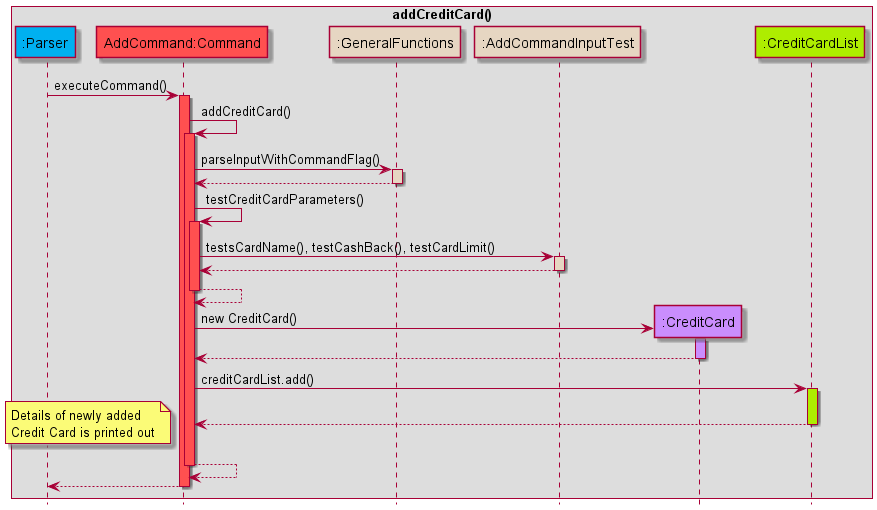

The diagram above was rendered by PlantUML. Its source (embedded in the PNG):
@startuml
!include Style.puml

box addCreditCard()
participant ":Parser" as Parser PARSER_COLOUR
participant "AddCommand:Command" as AddCommand COMMANDS_COLOUR
participant ":GeneralFunctions" as GeneralFunctions HELPER_COLOUR
participant ":AddCommandInputTest" as AddCommandInputTest HELPER_COLOUR
participant ":CreditCard" as CreditCard USERFINANCIAL_COLOUR
participant ":CreditCardList" as CreditCardList DATA_COLOUR

end box
hide footbox
Parser -> AddCommand: executeCommand()
activate AddCommand COMMANDS_COLOUR

AddCommand -> AddCommand: addCreditCard()
activate AddCommand COMMANDS_COLOUR

AddCommand -> GeneralFunctions: parseInputWithCommandFlag()
activate GeneralFunctions HELPER_COLOUR
GeneralFunctions --> AddCommand
deactivate GeneralFunctions

AddCommand -> AddCommand: testCreditCardParameters()
activate AddCommand COMMANDS_COLOUR
AddCommand -> AddCommandInputTest: testsCardName(), testCashBack(), testCardLimit()
activate AddCommandInputTest HELPER_COLOUR

AddCommandInputTest --> AddCommand
deactivate AddCommandInputTest
AddCommand --> AddCommand
deactivate AddCommand COMMANDS_COLOUR

create CreditCard
AddCommand -> CreditCard: new CreditCard()
activate CreditCard USERFINANCIAL_COLOUR
CreditCard --> AddCommand
deactivate CreditCard

AddCommand -> CreditCardList: creditCardList.add()
activate CreditCardList DATA_COLOUR
CreditCardList --> AddCommand
deactivate CreditCardList

note left
Details of newly added
Credit Card is printed out
end note

AddCommand --> AddCommand:
deactivate AddCommand
AddCommand --> Parser:
deactivate AddCommand
@enduml